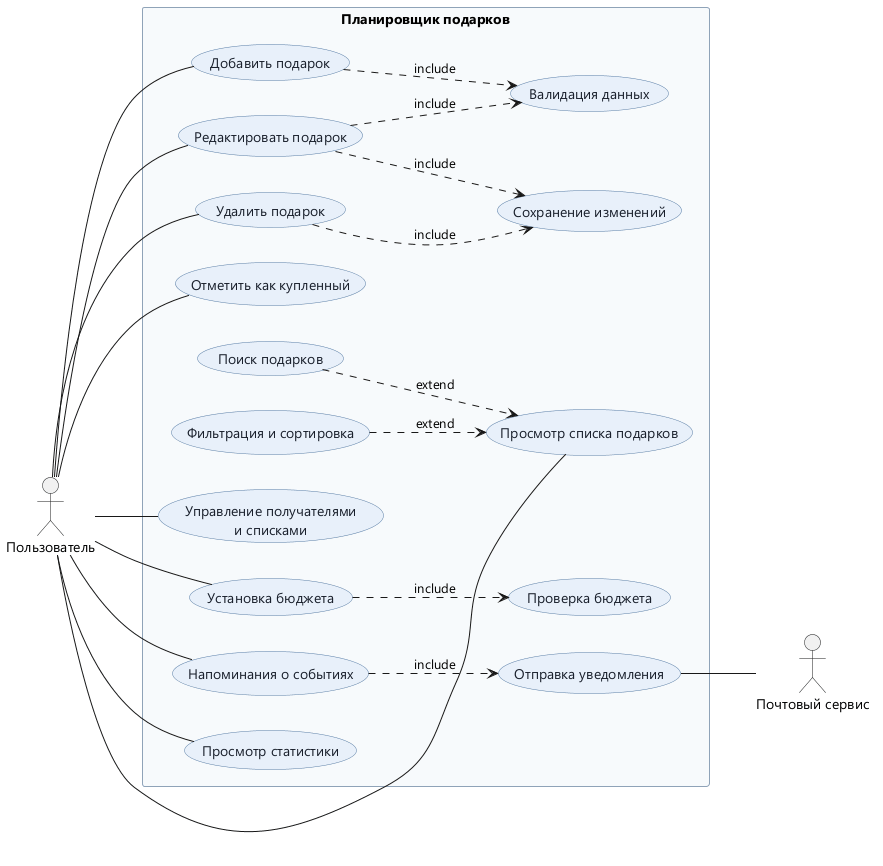

The diagram above was rendered by PlantUML. Its source (embedded in the PNG):
@startuml UseCase_GiftPlanner
' Use Case диаграмма приложения «Планировщик подарков»
' Лабораторная работа 5. Рендер: plantuml -tpng use_case_diagram.puml

left to right direction
skinparam shadowing false
skinparam defaultFontName "Segoe UI"
skinparam usecase {
  BackgroundColor #E8F0FA
  BorderColor #5B7FA6
  FontColor #1A202C
}
skinparam rectangle {
  BackgroundColor #F7FAFC
  BorderColor #8FA3B8
}

actor "Пользователь" as User
actor "Почтовый сервис" as Mail

rectangle "Планировщик подарков" {
  usecase "Добавить подарок" as UC_Add
  usecase "Редактировать подарок" as UC_Edit
  usecase "Удалить подарок" as UC_Delete
  usecase "Отметить как купленный" as UC_Bought
  usecase "Просмотр списка подарков" as UC_View
  usecase "Просмотр списка подарков" as UC_View
  usecase "Поиск подарков" as UC_Search
  usecase "Фильтрация и сортировка" as UC_Filter
  usecase "Управление получателями\nи списками" as UC_Manage
  usecase "Установка бюджета" as UC_Budget
  usecase "Напоминания о событиях" as UC_Remind
  usecase "Просмотр статистики" as UC_Stats

  usecase "Валидация данных" as UC_Validate
  usecase "Сохранение изменений" as UC_Save
  usecase "Поиск подарков" as UC_Search
  usecase "Фильтрация и сортировка" as UC_Filter
  usecase "Проверка бюджета" as UC_CheckBudget
  usecase "Отправка уведомления" as UC_Notify
}

' --- ассоциации актора с вариантами использования ---
User -- UC_Add
User -- UC_Edit
User -- UC_Delete
User -- UC_Bought
User -- UC_View
User -- UC_Manage
User -- UC_Budget
User -- UC_Remind
User -- UC_Stats

' --- include: обязательное включение ---
UC_Add ..> UC_Validate : include
UC_Edit ..> UC_Validate : include
UC_Edit ..> UC_Save : include
UC_Delete ..> UC_Save : include
UC_Budget ..> UC_CheckBudget : include
UC_Remind ..> UC_Notify : include

' --- extend: необязательное расширение ---
UC_Search ..> UC_View : extend
UC_Filter ..> UC_View : extend

' --- внешний актор ---
UC_Notify -- Mail

@enduml